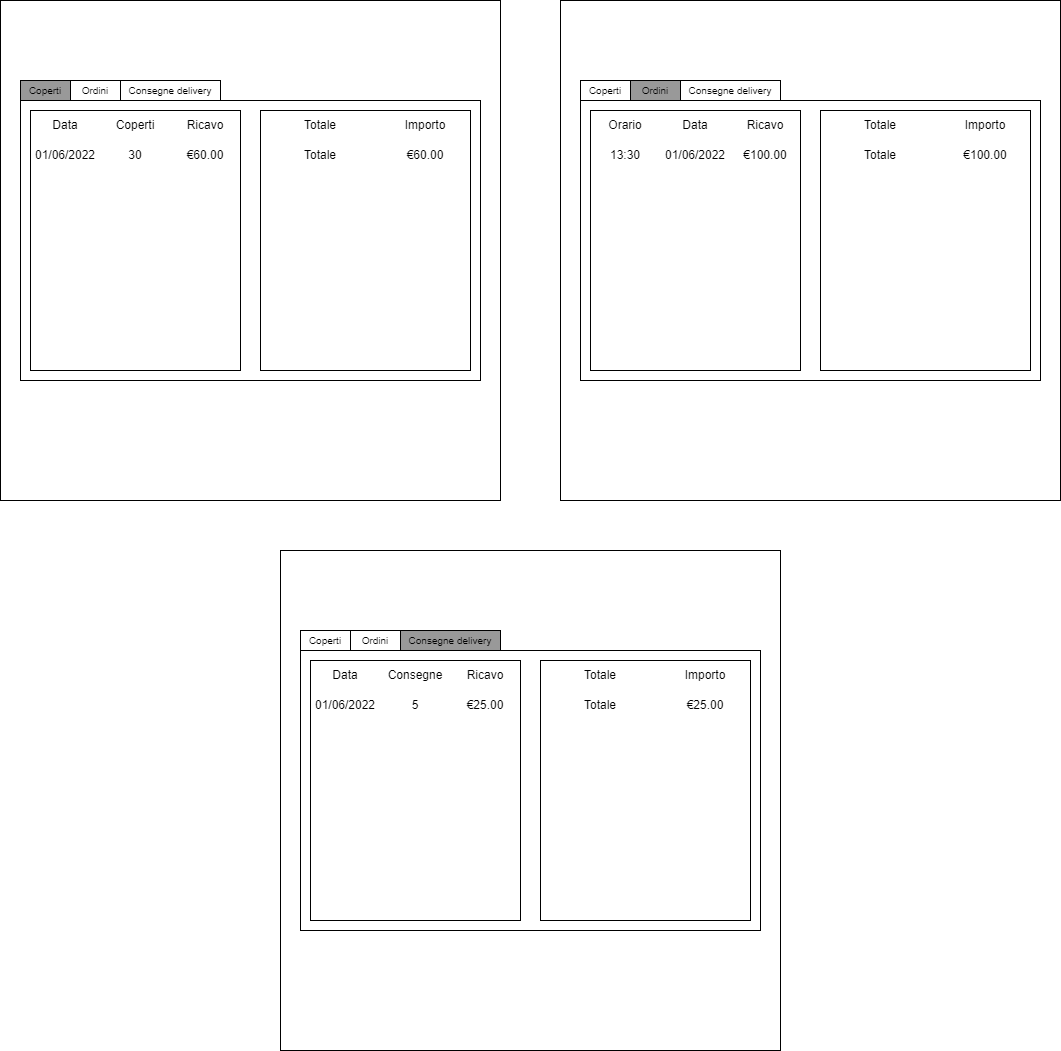

The diagram above was exported from draw.io. Its source (the exported page's mxGraphModel, read from the mxfile embedded in the PNG):
<mxGraphModel dx="1108" dy="618" grid="1" gridSize="10" guides="1" tooltips="1" connect="1" arrows="1" fold="1" page="1" pageScale="1" pageWidth="827" pageHeight="1169" math="0" shadow="0">
  <root>
    <mxCell id="0" />
    <mxCell id="1" parent="0" />
    <mxCell id="tZt-SRwmIaHy60fC434H-1" value="" style="whiteSpace=wrap;html=1;aspect=fixed;" parent="1" vertex="1">
      <mxGeometry x="160" y="160" width="500" height="500" as="geometry" />
    </mxCell>
    <mxCell id="tZt-SRwmIaHy60fC434H-2" value="" style="rounded=0;whiteSpace=wrap;html=1;fontSize=10;" parent="1" vertex="1">
      <mxGeometry x="180" y="260" width="460" height="280" as="geometry" />
    </mxCell>
    <mxCell id="tZt-SRwmIaHy60fC434H-3" value="Ordini" style="rounded=0;whiteSpace=wrap;html=1;fontSize=10;" parent="1" vertex="1">
      <mxGeometry x="230" y="240" width="50" height="20" as="geometry" />
    </mxCell>
    <mxCell id="tZt-SRwmIaHy60fC434H-4" value="Coperti" style="rounded=0;whiteSpace=wrap;html=1;fontSize=10;labelBackgroundColor=#999999;fillColor=#999999;" parent="1" vertex="1">
      <mxGeometry x="180" y="240" width="50" height="20" as="geometry" />
    </mxCell>
    <mxCell id="tZt-SRwmIaHy60fC434H-5" value="" style="rounded=0;whiteSpace=wrap;html=1;labelBackgroundColor=#999999;fontSize=12;" parent="1" vertex="1">
      <mxGeometry x="190" y="270" width="210" height="260" as="geometry" />
    </mxCell>
    <mxCell id="tZt-SRwmIaHy60fC434H-6" value="" style="rounded=0;whiteSpace=wrap;html=1;labelBackgroundColor=#999999;fontSize=12;" parent="1" vertex="1">
      <mxGeometry x="420" y="270" width="210" height="260" as="geometry" />
    </mxCell>
    <mxCell id="tZt-SRwmIaHy60fC434H-17" value="Totale" style="text;html=1;strokeColor=none;fillColor=none;align=center;verticalAlign=middle;whiteSpace=wrap;rounded=0;labelBackgroundColor=#FFFFFF;fontSize=12;" parent="1" vertex="1">
      <mxGeometry x="420" y="270" width="120" height="30" as="geometry" />
    </mxCell>
    <mxCell id="tZt-SRwmIaHy60fC434H-18" value="Importo" style="text;html=1;strokeColor=none;fillColor=none;align=center;verticalAlign=middle;whiteSpace=wrap;rounded=0;labelBackgroundColor=#FFFFFF;fontSize=12;" parent="1" vertex="1">
      <mxGeometry x="540" y="270" width="90" height="30" as="geometry" />
    </mxCell>
    <mxCell id="tZt-SRwmIaHy60fC434H-19" value="Totale" style="text;html=1;strokeColor=none;fillColor=none;align=center;verticalAlign=middle;whiteSpace=wrap;rounded=0;labelBackgroundColor=#FFFFFF;fontSize=12;" parent="1" vertex="1">
      <mxGeometry x="420" y="300" width="120" height="30" as="geometry" />
    </mxCell>
    <mxCell id="tZt-SRwmIaHy60fC434H-20" value="€60.00" style="text;html=1;strokeColor=none;fillColor=none;align=center;verticalAlign=middle;whiteSpace=wrap;rounded=0;labelBackgroundColor=#FFFFFF;fontSize=12;" parent="1" vertex="1">
      <mxGeometry x="540" y="300" width="90" height="30" as="geometry" />
    </mxCell>
    <mxCell id="tZt-SRwmIaHy60fC434H-41" value="" style="whiteSpace=wrap;html=1;aspect=fixed;" parent="1" vertex="1">
      <mxGeometry x="720" y="160" width="500" height="500" as="geometry" />
    </mxCell>
    <mxCell id="tZt-SRwmIaHy60fC434H-42" value="" style="rounded=0;whiteSpace=wrap;html=1;fontSize=10;" parent="1" vertex="1">
      <mxGeometry x="740" y="260" width="460" height="280" as="geometry" />
    </mxCell>
    <mxCell id="tZt-SRwmIaHy60fC434H-43" value="Coperti" style="rounded=0;whiteSpace=wrap;html=1;fontSize=10;" parent="1" vertex="1">
      <mxGeometry x="740" y="240" width="50" height="20" as="geometry" />
    </mxCell>
    <mxCell id="tZt-SRwmIaHy60fC434H-44" value="Ordini" style="rounded=0;whiteSpace=wrap;html=1;fontSize=10;labelBackgroundColor=#999999;fillColor=#999999;" parent="1" vertex="1">
      <mxGeometry x="790" y="240" width="50" height="20" as="geometry" />
    </mxCell>
    <mxCell id="tZt-SRwmIaHy60fC434H-45" value="" style="rounded=0;whiteSpace=wrap;html=1;labelBackgroundColor=#999999;fontSize=12;" parent="1" vertex="1">
      <mxGeometry x="750" y="270" width="210" height="260" as="geometry" />
    </mxCell>
    <mxCell id="tZt-SRwmIaHy60fC434H-46" value="" style="rounded=0;whiteSpace=wrap;html=1;labelBackgroundColor=#999999;fontSize=12;" parent="1" vertex="1">
      <mxGeometry x="980" y="270" width="210" height="260" as="geometry" />
    </mxCell>
    <mxCell id="tZt-SRwmIaHy60fC434H-57" value="Consegne delivery" style="rounded=0;whiteSpace=wrap;html=1;fontSize=10;" parent="1" vertex="1">
      <mxGeometry x="280" y="240" width="100" height="20" as="geometry" />
    </mxCell>
    <mxCell id="tZt-SRwmIaHy60fC434H-58" value="Consegne delivery" style="rounded=0;whiteSpace=wrap;html=1;fontSize=10;" parent="1" vertex="1">
      <mxGeometry x="840" y="240" width="100" height="20" as="geometry" />
    </mxCell>
    <mxCell id="tZt-SRwmIaHy60fC434H-59" value="" style="whiteSpace=wrap;html=1;aspect=fixed;" parent="1" vertex="1">
      <mxGeometry x="440" y="710" width="500" height="500" as="geometry" />
    </mxCell>
    <mxCell id="tZt-SRwmIaHy60fC434H-60" value="" style="rounded=0;whiteSpace=wrap;html=1;fontSize=10;" parent="1" vertex="1">
      <mxGeometry x="460" y="810" width="460" height="280" as="geometry" />
    </mxCell>
    <mxCell id="tZt-SRwmIaHy60fC434H-61" value="Ordini" style="rounded=0;whiteSpace=wrap;html=1;fontSize=10;" parent="1" vertex="1">
      <mxGeometry x="510" y="790" width="50" height="20" as="geometry" />
    </mxCell>
    <mxCell id="tZt-SRwmIaHy60fC434H-62" value="Consegne delivery" style="rounded=0;whiteSpace=wrap;html=1;fontSize=10;labelBackgroundColor=#999999;fillColor=#999999;" parent="1" vertex="1">
      <mxGeometry x="560" y="790" width="100" height="20" as="geometry" />
    </mxCell>
    <mxCell id="tZt-SRwmIaHy60fC434H-63" value="" style="rounded=0;whiteSpace=wrap;html=1;labelBackgroundColor=#999999;fontSize=12;" parent="1" vertex="1">
      <mxGeometry x="470" y="820" width="210" height="260" as="geometry" />
    </mxCell>
    <mxCell id="tZt-SRwmIaHy60fC434H-64" value="" style="rounded=0;whiteSpace=wrap;html=1;labelBackgroundColor=#999999;fontSize=12;" parent="1" vertex="1">
      <mxGeometry x="700" y="820" width="210" height="260" as="geometry" />
    </mxCell>
    <mxCell id="tZt-SRwmIaHy60fC434H-76" value="Coperti" style="rounded=0;whiteSpace=wrap;html=1;fontSize=10;" parent="1" vertex="1">
      <mxGeometry x="460" y="790" width="50" height="20" as="geometry" />
    </mxCell>
    <mxCell id="wELGr30GCWkyXHfe7niC-1" value="Data" style="text;html=1;strokeColor=none;fillColor=none;align=center;verticalAlign=middle;whiteSpace=wrap;rounded=0;labelBackgroundColor=#FFFFFF;fontSize=12;" parent="1" vertex="1">
      <mxGeometry x="190" y="270" width="70" height="30" as="geometry" />
    </mxCell>
    <mxCell id="wELGr30GCWkyXHfe7niC-2" value="Coperti" style="text;html=1;strokeColor=none;fillColor=none;align=center;verticalAlign=middle;whiteSpace=wrap;rounded=0;labelBackgroundColor=#FFFFFF;fontSize=12;" parent="1" vertex="1">
      <mxGeometry x="260" y="270" width="70" height="30" as="geometry" />
    </mxCell>
    <mxCell id="wELGr30GCWkyXHfe7niC-3" value="Ricavo" style="text;html=1;strokeColor=none;fillColor=none;align=center;verticalAlign=middle;whiteSpace=wrap;rounded=0;labelBackgroundColor=#FFFFFF;fontSize=12;" parent="1" vertex="1">
      <mxGeometry x="330" y="270" width="70" height="30" as="geometry" />
    </mxCell>
    <mxCell id="wELGr30GCWkyXHfe7niC-4" value="01/06/2022" style="text;html=1;strokeColor=none;fillColor=none;align=center;verticalAlign=middle;whiteSpace=wrap;rounded=0;labelBackgroundColor=#FFFFFF;fontSize=12;" parent="1" vertex="1">
      <mxGeometry x="190" y="300" width="70" height="30" as="geometry" />
    </mxCell>
    <mxCell id="wELGr30GCWkyXHfe7niC-5" value="30" style="text;html=1;strokeColor=none;fillColor=none;align=center;verticalAlign=middle;whiteSpace=wrap;rounded=0;labelBackgroundColor=#FFFFFF;fontSize=12;" parent="1" vertex="1">
      <mxGeometry x="260" y="300" width="70" height="30" as="geometry" />
    </mxCell>
    <mxCell id="wELGr30GCWkyXHfe7niC-6" value="€60.00" style="text;html=1;strokeColor=none;fillColor=none;align=center;verticalAlign=middle;whiteSpace=wrap;rounded=0;labelBackgroundColor=#FFFFFF;fontSize=12;" parent="1" vertex="1">
      <mxGeometry x="330" y="300" width="70" height="30" as="geometry" />
    </mxCell>
    <mxCell id="ELSSHjyGjzc3BcaueTaj-4" value="Totale" style="text;html=1;strokeColor=none;fillColor=none;align=center;verticalAlign=middle;whiteSpace=wrap;rounded=0;labelBackgroundColor=#FFFFFF;fontSize=12;" parent="1" vertex="1">
      <mxGeometry x="980" y="270" width="120" height="30" as="geometry" />
    </mxCell>
    <mxCell id="ELSSHjyGjzc3BcaueTaj-5" value="Importo" style="text;html=1;strokeColor=none;fillColor=none;align=center;verticalAlign=middle;whiteSpace=wrap;rounded=0;labelBackgroundColor=#FFFFFF;fontSize=12;" parent="1" vertex="1">
      <mxGeometry x="1100" y="270" width="90" height="30" as="geometry" />
    </mxCell>
    <mxCell id="ELSSHjyGjzc3BcaueTaj-6" value="Totale" style="text;html=1;strokeColor=none;fillColor=none;align=center;verticalAlign=middle;whiteSpace=wrap;rounded=0;labelBackgroundColor=#FFFFFF;fontSize=12;" parent="1" vertex="1">
      <mxGeometry x="980" y="300" width="120" height="30" as="geometry" />
    </mxCell>
    <mxCell id="ELSSHjyGjzc3BcaueTaj-7" value="€100.00" style="text;html=1;strokeColor=none;fillColor=none;align=center;verticalAlign=middle;whiteSpace=wrap;rounded=0;labelBackgroundColor=#FFFFFF;fontSize=12;" parent="1" vertex="1">
      <mxGeometry x="1100" y="300" width="90" height="30" as="geometry" />
    </mxCell>
    <mxCell id="ELSSHjyGjzc3BcaueTaj-8" value="Orario" style="text;html=1;strokeColor=none;fillColor=none;align=center;verticalAlign=middle;whiteSpace=wrap;rounded=0;labelBackgroundColor=#FFFFFF;fontSize=12;" parent="1" vertex="1">
      <mxGeometry x="750" y="270" width="70" height="30" as="geometry" />
    </mxCell>
    <mxCell id="ELSSHjyGjzc3BcaueTaj-9" value="Data" style="text;html=1;strokeColor=none;fillColor=none;align=center;verticalAlign=middle;whiteSpace=wrap;rounded=0;labelBackgroundColor=#FFFFFF;fontSize=12;" parent="1" vertex="1">
      <mxGeometry x="820" y="270" width="70" height="30" as="geometry" />
    </mxCell>
    <mxCell id="ELSSHjyGjzc3BcaueTaj-10" value="Ricavo" style="text;html=1;strokeColor=none;fillColor=none;align=center;verticalAlign=middle;whiteSpace=wrap;rounded=0;labelBackgroundColor=#FFFFFF;fontSize=12;" parent="1" vertex="1">
      <mxGeometry x="890" y="270" width="70" height="30" as="geometry" />
    </mxCell>
    <mxCell id="ELSSHjyGjzc3BcaueTaj-11" value="13:30" style="text;html=1;strokeColor=none;fillColor=none;align=center;verticalAlign=middle;whiteSpace=wrap;rounded=0;labelBackgroundColor=#FFFFFF;fontSize=12;" parent="1" vertex="1">
      <mxGeometry x="750" y="300" width="70" height="30" as="geometry" />
    </mxCell>
    <mxCell id="ELSSHjyGjzc3BcaueTaj-12" value="01/06/2022" style="text;html=1;strokeColor=none;fillColor=none;align=center;verticalAlign=middle;whiteSpace=wrap;rounded=0;labelBackgroundColor=#FFFFFF;fontSize=12;" parent="1" vertex="1">
      <mxGeometry x="820" y="300" width="70" height="30" as="geometry" />
    </mxCell>
    <mxCell id="ELSSHjyGjzc3BcaueTaj-13" value="€100.00" style="text;html=1;strokeColor=none;fillColor=none;align=center;verticalAlign=middle;whiteSpace=wrap;rounded=0;labelBackgroundColor=#FFFFFF;fontSize=12;" parent="1" vertex="1">
      <mxGeometry x="890" y="300" width="70" height="30" as="geometry" />
    </mxCell>
    <mxCell id="ELSSHjyGjzc3BcaueTaj-24" value="Totale" style="text;html=1;strokeColor=none;fillColor=none;align=center;verticalAlign=middle;whiteSpace=wrap;rounded=0;labelBackgroundColor=#FFFFFF;fontSize=12;" parent="1" vertex="1">
      <mxGeometry x="700" y="820" width="120" height="30" as="geometry" />
    </mxCell>
    <mxCell id="ELSSHjyGjzc3BcaueTaj-25" value="Importo" style="text;html=1;strokeColor=none;fillColor=none;align=center;verticalAlign=middle;whiteSpace=wrap;rounded=0;labelBackgroundColor=#FFFFFF;fontSize=12;" parent="1" vertex="1">
      <mxGeometry x="820" y="820" width="90" height="30" as="geometry" />
    </mxCell>
    <mxCell id="ELSSHjyGjzc3BcaueTaj-26" value="Totale" style="text;html=1;strokeColor=none;fillColor=none;align=center;verticalAlign=middle;whiteSpace=wrap;rounded=0;labelBackgroundColor=#FFFFFF;fontSize=12;" parent="1" vertex="1">
      <mxGeometry x="700" y="850" width="120" height="30" as="geometry" />
    </mxCell>
    <mxCell id="ELSSHjyGjzc3BcaueTaj-27" value="€25.00" style="text;html=1;strokeColor=none;fillColor=none;align=center;verticalAlign=middle;whiteSpace=wrap;rounded=0;labelBackgroundColor=#FFFFFF;fontSize=12;" parent="1" vertex="1">
      <mxGeometry x="820" y="850" width="90" height="30" as="geometry" />
    </mxCell>
    <mxCell id="ELSSHjyGjzc3BcaueTaj-28" value="Data" style="text;html=1;strokeColor=none;fillColor=none;align=center;verticalAlign=middle;whiteSpace=wrap;rounded=0;labelBackgroundColor=#FFFFFF;fontSize=12;" parent="1" vertex="1">
      <mxGeometry x="470" y="820" width="70" height="30" as="geometry" />
    </mxCell>
    <mxCell id="ELSSHjyGjzc3BcaueTaj-29" value="Consegne" style="text;html=1;strokeColor=none;fillColor=none;align=center;verticalAlign=middle;whiteSpace=wrap;rounded=0;labelBackgroundColor=#FFFFFF;fontSize=12;" parent="1" vertex="1">
      <mxGeometry x="540" y="820" width="70" height="30" as="geometry" />
    </mxCell>
    <mxCell id="ELSSHjyGjzc3BcaueTaj-30" value="Ricavo" style="text;html=1;strokeColor=none;fillColor=none;align=center;verticalAlign=middle;whiteSpace=wrap;rounded=0;labelBackgroundColor=#FFFFFF;fontSize=12;" parent="1" vertex="1">
      <mxGeometry x="610" y="820" width="70" height="30" as="geometry" />
    </mxCell>
    <mxCell id="ELSSHjyGjzc3BcaueTaj-31" value="01/06/2022" style="text;html=1;strokeColor=none;fillColor=none;align=center;verticalAlign=middle;whiteSpace=wrap;rounded=0;labelBackgroundColor=#FFFFFF;fontSize=12;" parent="1" vertex="1">
      <mxGeometry x="470" y="850" width="70" height="30" as="geometry" />
    </mxCell>
    <mxCell id="ELSSHjyGjzc3BcaueTaj-32" value="5" style="text;html=1;strokeColor=none;fillColor=none;align=center;verticalAlign=middle;whiteSpace=wrap;rounded=0;labelBackgroundColor=#FFFFFF;fontSize=12;" parent="1" vertex="1">
      <mxGeometry x="540" y="850" width="70" height="30" as="geometry" />
    </mxCell>
    <mxCell id="ELSSHjyGjzc3BcaueTaj-33" value="€25.00" style="text;html=1;strokeColor=none;fillColor=none;align=center;verticalAlign=middle;whiteSpace=wrap;rounded=0;labelBackgroundColor=#FFFFFF;fontSize=12;" parent="1" vertex="1">
      <mxGeometry x="610" y="850" width="70" height="30" as="geometry" />
    </mxCell>
  </root>
</mxGraphModel>